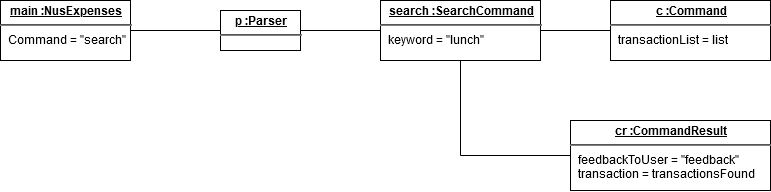

The diagram above was exported from draw.io. Its source (the exported page's mxGraphModel, read from the mxfile embedded in the PNG):
<mxGraphModel dx="1185" dy="659" grid="1" gridSize="10" guides="1" tooltips="1" connect="1" arrows="1" fold="1" page="1" pageScale="1" pageWidth="850" pageHeight="1100" math="0" shadow="0">
  <root>
    <mxCell id="RLAn-BGKthj7NnqziFTt-0" />
    <mxCell id="RLAn-BGKthj7NnqziFTt-1" parent="RLAn-BGKthj7NnqziFTt-0" />
    <mxCell id="JCIAJGVcCGkPNdbwCXZq-0" value="&lt;p style=&quot;margin: 0px ; margin-top: 4px ; text-align: center ; text-decoration: underline&quot;&gt;&lt;b&gt;cr :CommandResult&lt;/b&gt;&lt;/p&gt;&lt;hr&gt;&lt;p style=&quot;margin: 0px ; margin-left: 8px&quot;&gt;feedbackToUser = &quot;feedback&quot;&lt;/p&gt;&lt;p style=&quot;margin: 0px ; margin-left: 8px&quot;&gt;transaction = transactionsFound&lt;br&gt;&lt;/p&gt;&lt;p style=&quot;margin: 0px ; margin-left: 8px&quot;&gt;&lt;br&gt;&lt;/p&gt;" style="verticalAlign=top;align=left;overflow=fill;fontSize=12;fontFamily=Helvetica;html=1;" vertex="1" parent="RLAn-BGKthj7NnqziFTt-1">
      <mxGeometry x="610" y="200" width="200" height="70" as="geometry" />
    </mxCell>
    <mxCell id="JCIAJGVcCGkPNdbwCXZq-1" value="&lt;p style=&quot;margin: 0px ; margin-top: 4px ; text-align: center ; text-decoration: underline&quot;&gt;&lt;b&gt;search :SearchCommand&lt;/b&gt;&lt;/p&gt;&lt;hr&gt;&lt;p style=&quot;margin: 0px ; margin-left: 8px&quot;&gt;keyword = &quot;lunch&quot;&lt;br&gt;&lt;br&gt;&lt;/p&gt;" style="verticalAlign=top;align=left;overflow=fill;fontSize=12;fontFamily=Helvetica;html=1;" vertex="1" parent="RLAn-BGKthj7NnqziFTt-1">
      <mxGeometry x="420" y="80" width="160" height="60" as="geometry" />
    </mxCell>
    <mxCell id="JCIAJGVcCGkPNdbwCXZq-3" value="&lt;p style=&quot;margin: 0px ; margin-top: 4px ; text-align: center ; text-decoration: underline&quot;&gt;&lt;b&gt;c :Command&lt;/b&gt;&lt;/p&gt;&lt;hr&gt;&lt;p style=&quot;margin: 0px ; margin-left: 8px&quot;&gt;transactionList = list&lt;br&gt;&lt;br&gt;&lt;/p&gt;" style="verticalAlign=top;align=left;overflow=fill;fontSize=12;fontFamily=Helvetica;html=1;" vertex="1" parent="RLAn-BGKthj7NnqziFTt-1">
      <mxGeometry x="650" y="80" width="160" height="60" as="geometry" />
    </mxCell>
    <mxCell id="JCIAJGVcCGkPNdbwCXZq-4" value="" style="endArrow=none;html=1;exitX=1;exitY=0.5;exitDx=0;exitDy=0;entryX=0;entryY=0.5;entryDx=0;entryDy=0;" edge="1" parent="RLAn-BGKthj7NnqziFTt-1" source="JCIAJGVcCGkPNdbwCXZq-1" target="JCIAJGVcCGkPNdbwCXZq-3">
      <mxGeometry width="50" height="50" relative="1" as="geometry">
        <mxPoint x="400" y="310" as="sourcePoint" />
        <mxPoint x="450" y="260" as="targetPoint" />
      </mxGeometry>
    </mxCell>
    <mxCell id="JCIAJGVcCGkPNdbwCXZq-5" value="" style="endArrow=none;html=1;entryX=0;entryY=0.5;entryDx=0;entryDy=0;exitX=0.5;exitY=1;exitDx=0;exitDy=0;rounded=0;" edge="1" parent="RLAn-BGKthj7NnqziFTt-1" source="JCIAJGVcCGkPNdbwCXZq-1" target="JCIAJGVcCGkPNdbwCXZq-0">
      <mxGeometry width="50" height="50" relative="1" as="geometry">
        <mxPoint x="250" y="280" as="sourcePoint" />
        <mxPoint x="300" y="230" as="targetPoint" />
        <Array as="points">
          <mxPoint x="500" y="235" />
        </Array>
      </mxGeometry>
    </mxCell>
    <mxCell id="JCIAJGVcCGkPNdbwCXZq-6" value="&lt;p style=&quot;margin: 0px ; margin-top: 4px ; text-align: center ; text-decoration: underline&quot;&gt;&lt;b&gt;main :NusExpenses&lt;/b&gt;&lt;/p&gt;&lt;hr&gt;&lt;p style=&quot;margin: 0px ; margin-left: 8px&quot;&gt;Command = &quot;search&quot;&lt;br&gt;&lt;br&gt;&lt;/p&gt;" style="verticalAlign=top;align=left;overflow=fill;fontSize=12;fontFamily=Helvetica;html=1;" vertex="1" parent="RLAn-BGKthj7NnqziFTt-1">
      <mxGeometry x="40" y="80" width="130" height="60" as="geometry" />
    </mxCell>
    <mxCell id="JCIAJGVcCGkPNdbwCXZq-7" value="&lt;p style=&quot;margin: 0px ; margin-top: 4px ; text-align: center ; text-decoration: underline&quot;&gt;&lt;b&gt;p :Parser&lt;/b&gt;&lt;/p&gt;&lt;hr&gt;&lt;p style=&quot;margin: 0px ; margin-left: 8px&quot;&gt;&lt;br&gt;&lt;br&gt;&lt;/p&gt;" style="verticalAlign=top;align=left;overflow=fill;fontSize=12;fontFamily=Helvetica;html=1;" vertex="1" parent="RLAn-BGKthj7NnqziFTt-1">
      <mxGeometry x="260" y="90" width="80" height="40" as="geometry" />
    </mxCell>
    <mxCell id="JCIAJGVcCGkPNdbwCXZq-8" value="" style="endArrow=none;html=1;entryX=0;entryY=0.5;entryDx=0;entryDy=0;exitX=1;exitY=0.5;exitDx=0;exitDy=0;" edge="1" parent="RLAn-BGKthj7NnqziFTt-1" source="JCIAJGVcCGkPNdbwCXZq-7" target="JCIAJGVcCGkPNdbwCXZq-1">
      <mxGeometry width="50" height="50" relative="1" as="geometry">
        <mxPoint x="340" y="180" as="sourcePoint" />
        <mxPoint x="390" y="130" as="targetPoint" />
      </mxGeometry>
    </mxCell>
    <mxCell id="JCIAJGVcCGkPNdbwCXZq-9" value="" style="endArrow=none;html=1;entryX=0;entryY=0.5;entryDx=0;entryDy=0;" edge="1" parent="RLAn-BGKthj7NnqziFTt-1" source="JCIAJGVcCGkPNdbwCXZq-6" target="JCIAJGVcCGkPNdbwCXZq-7">
      <mxGeometry width="50" height="50" relative="1" as="geometry">
        <mxPoint x="340" y="180" as="sourcePoint" />
        <mxPoint x="390" y="130" as="targetPoint" />
      </mxGeometry>
    </mxCell>
  </root>
</mxGraphModel>